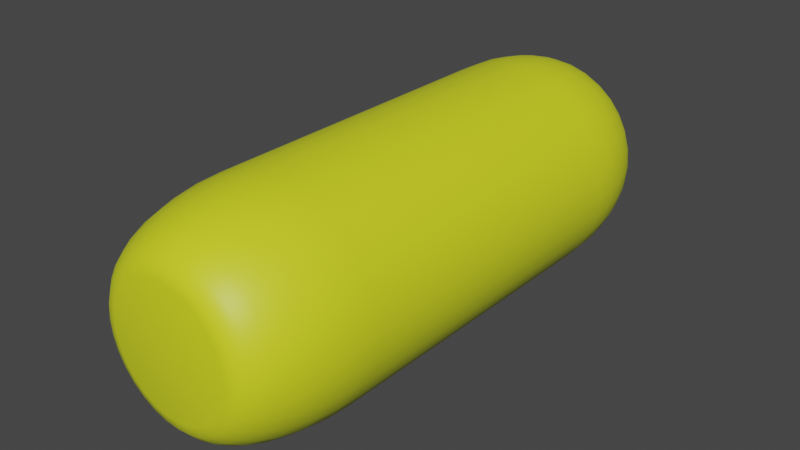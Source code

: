 # Source: Pillow_2.blend  (saved by Blender 3.5.10; exported with 4.5.12 LTS)
import bpy
from mathutils import Matrix  # noqa: F401  (used for matrix-valued properties, if any)

bpy.ops.wm.read_factory_settings(use_empty=True)
scene = bpy.context.scene
scene.name = 'Scene'

# ---- collections
col_misc = bpy.data.collections.new('misc'); scene.collection.children.link(col_misc)
col_table_set = bpy.data.collections.new('table set'); scene.collection.children.link(col_table_set)

# ---- materials (node trees are filled in below, after node groups)
mat_material = bpy.data.materials.new('Material')
mat_material.use_transparent_shadow = False

# ---- material node trees
mat_material.use_nodes = True; mat_material.node_tree.nodes.clear()
_N = mat_material.node_tree.nodes; _L = mat_material.node_tree.links
n0 = _N.new('ShaderNodeBsdfPrincipled'); n0.name = 'Principled BSDF'; n0.location = (10, 300)
n0.distribution = 'GGX'
n0.subsurface_method = 'RANDOM_WALK_SKIN'
n0.inputs[0].default_value = (0.7154, 0.8, 0.01786, 1.0)
n0.inputs[3].default_value = 1.45
n0.inputs[27].default_value = (0.0, 0.0, 0.0, 1.0)
n0.inputs[28].default_value = 1.0
n1 = _N.new('ShaderNodeOutputMaterial'); n1.name = 'Material Output'; n1.location = (300, 300)
_L.new(n0.outputs[0], n1.inputs[0])
n1.is_active_output = True

# ---- world
world_world = bpy.data.worlds.new('World'); scene.world = world_world
world_world.use_nodes = True; world_world.node_tree.nodes.clear()
_N = world_world.node_tree.nodes; _L = world_world.node_tree.links
n0 = _N.new('ShaderNodeOutputWorld'); n0.name = 'World Output'; n0.location = (300, 300)
n1 = _N.new('ShaderNodeBackground'); n1.name = 'Background'; n1.location = (10, 300)
n1.inputs[0].default_value = (0.05088, 0.05088, 0.05088, 1.0)
_L.new(n1.outputs[0], n0.inputs[0])
n0.is_active_output = True
world_world.color = (0.05088, 0.05088, 0.05088)
world_world.use_sun_shadow = False
world_world.sun_shadow_jitter_overblur = 0.0

# ---- meshes
me_cylinder_005 = bpy.data.meshes.new('Cylinder.005')
me_cylinder_005.from_pydata([(0.0, 0.6277, 1.0), (0.0, 1.0, 0.6294), (0.0, 0.7105, 0.9907), (0.0, 0.7892, 0.9633), (0.0, 0.8598, 0.9192), (0.0, 0.9188, 0.8605), (0.0, 0.9631, 0.7902), (0.0, 0.9907, 0.7119), (0.1224, 0.6156, 1.0), (0.1951, 0.9808, 0.6294), (0.1386, 0.6969, 0.9907), (0.154, 0.774, 0.9633), (0.1677, 0.8433, 0.9192), (0.1792, 0.9011, 0.8605), (0.1879, 0.9446, 0.7902), (0.1933, 0.9716, 0.7119), (0.2402, 0.5799, 1.0), (0.3827, 0.9239, 0.6294), (0.2719, 0.6564, 0.9907), (0.302, 0.7291, 0.9633), (0.329, 0.7944, 0.9192), (0.3516, 0.8488, 0.8605), (0.3686, 0.8898, 0.7902), (0.3791, 0.9153, 0.7119), (0.3487, 0.5219, 1.0), (0.5556, 0.8315, 0.6294), (0.3947, 0.5908, 0.9907), (0.4385, 0.6562, 0.9633), (0.4777, 0.7149, 0.9192), (0.5104, 0.7639, 0.8605), (0.5351, 0.8008, 0.7902), (0.5504, 0.8237, 0.7119), (0.4438, 0.4438, 1.0), (0.7071, 0.7071, 0.6294), (0.5024, 0.5024, 0.9907), (0.5581, 0.5581, 0.9633), (0.608, 0.608, 0.9192), (0.6497, 0.6497, 0.8605), (0.681, 0.681, 0.7902), (0.7005, 0.7005, 0.7119), (0.5219, 0.3487, 1.0), (0.8315, 0.5556, 0.6294), (0.5908, 0.3947, 0.9907), (0.6562, 0.4385, 0.9633), (0.7149, 0.4777, 0.9192), (0.7639, 0.5104, 0.8605), (0.8008, 0.5351, 0.7902), (0.8237, 0.5504, 0.7119), (0.5799, 0.2402, 1.0), (0.9239, 0.3827, 0.6294), (0.6564, 0.2719, 0.9907), (0.7291, 0.302, 0.9633), (0.7944, 0.329, 0.9192), (0.8488, 0.3516, 0.8605), (0.8898, 0.3686, 0.7902), (0.9153, 0.3791, 0.7119), (0.6156, 0.1224, 1.0), (0.9808, 0.1951, 0.6294), (0.6969, 0.1386, 0.9907), (0.774, 0.154, 0.9633), (0.8433, 0.1677, 0.9192), (0.9011, 0.1792, 0.8605), (0.9446, 0.1879, 0.7902), (0.9716, 0.1933, 0.7119), (0.6277, 0.0, 1.0), (1.0, 0.0, 0.6294), (0.7105, 0.0, 0.9907), (0.7892, 0.0, 0.9633), (0.8598, 0.0, 0.9192), (0.9188, 0.0, 0.8605), (0.9631, 0.0, 0.7902), (0.9907, 0.0, 0.7119), (0.6156, -0.1224, 1.0), (0.9808, -0.1951, 0.6294), (0.6969, -0.1386, 0.9907), (0.774, -0.154, 0.9633), (0.8433, -0.1677, 0.9192), (0.9011, -0.1792, 0.8605), (0.9446, -0.1879, 0.7902), (0.9716, -0.1933, 0.7119), (0.5799, -0.2402, 1.0), (0.9239, -0.3827, 0.6294), (0.6564, -0.2719, 0.9907), (0.7291, -0.302, 0.9633), (0.7944, -0.329, 0.9192), (0.8488, -0.3516, 0.8605), (0.8898, -0.3686, 0.7902), (0.9153, -0.3791, 0.7119), (0.5219, -0.3487, 1.0), (0.8315, -0.5556, 0.6294), (0.5908, -0.3947, 0.9907), (0.6562, -0.4385, 0.9633), (0.7149, -0.4777, 0.9192), (0.7639, -0.5104, 0.8605), (0.8008, -0.5351, 0.7902), (0.8237, -0.5504, 0.7119), (0.4438, -0.4438, 1.0), (0.7071, -0.7071, 0.6294), (0.5024, -0.5024, 0.9907), (0.5581, -0.5581, 0.9633), (0.608, -0.608, 0.9192), (0.6497, -0.6497, 0.8605), (0.681, -0.681, 0.7902), (0.7005, -0.7005, 0.7119), (0.3487, -0.5219, 1.0), (0.5556, -0.8315, 0.6294), (0.3947, -0.5908, 0.9907), (0.4385, -0.6562, 0.9633), (0.4777, -0.7149, 0.9192), (0.5104, -0.7639, 0.8605), (0.5351, -0.8008, 0.7902), (0.5504, -0.8237, 0.7119), (0.2402, -0.5799, 1.0), (0.3827, -0.9239, 0.6294), (0.2719, -0.6564, 0.9907), (0.302, -0.7291, 0.9633), (0.329, -0.7944, 0.9192), (0.3516, -0.8488, 0.8605), (0.3686, -0.8898, 0.7902), (0.3791, -0.9153, 0.7119), (0.1224, -0.6156, 1.0), (0.1951, -0.9808, 0.6294), (0.1386, -0.6969, 0.9907), (0.154, -0.774, 0.9633), (0.1677, -0.8433, 0.9192), (0.1792, -0.9011, 0.8605), (0.1879, -0.9446, 0.7902), (0.1933, -0.9716, 0.7119), (0.0, -0.6277, 1.0), (0.0, -1.0, 0.6294), (0.0, -0.7105, 0.9907), (0.0, -0.7892, 0.9633), (0.0, -0.8598, 0.9192), (0.0, -0.9188, 0.8605), (0.0, -0.9631, 0.7902), (0.0, -0.9907, 0.7119), (-0.1224, -0.6156, 1.0), (-0.1951, -0.9808, 0.6294), (-0.1386, -0.6969, 0.9907), (-0.154, -0.774, 0.9633), (-0.1677, -0.8433, 0.9192), (-0.1792, -0.9011, 0.8605), (-0.1879, -0.9446, 0.7902), (-0.1933, -0.9716, 0.7119), (-0.2402, -0.5799, 1.0), (-0.3827, -0.9239, 0.6294), (-0.2719, -0.6564, 0.9907), (-0.302, -0.7291, 0.9633), (-0.329, -0.7944, 0.9192), (-0.3516, -0.8488, 0.8605), (-0.3686, -0.8898, 0.7902), (-0.3791, -0.9153, 0.7119), (-0.3487, -0.5219, 1.0), (-0.5556, -0.8315, 0.6294), (-0.3947, -0.5908, 0.9907), (-0.4385, -0.6562, 0.9633), (-0.4777, -0.7149, 0.9192), (-0.5104, -0.7639, 0.8605), (-0.5351, -0.8008, 0.7902), (-0.5504, -0.8237, 0.7119), (-0.4438, -0.4438, 1.0), (-0.7071, -0.7071, 0.6294), (-0.5024, -0.5024, 0.9907), (-0.5581, -0.5581, 0.9633), (-0.608, -0.608, 0.9192), (-0.6497, -0.6497, 0.8605), (-0.681, -0.681, 0.7902), (-0.7005, -0.7005, 0.7119), (-0.5219, -0.3487, 1.0), (-0.8315, -0.5556, 0.6294), (-0.5908, -0.3947, 0.9907), (-0.6562, -0.4385, 0.9633), (-0.7149, -0.4777, 0.9192), (-0.7639, -0.5104, 0.8605), (-0.8008, -0.5351, 0.7902), (-0.8237, -0.5504, 0.7119), (-0.5799, -0.2402, 1.0), (-0.9239, -0.3827, 0.6294), (-0.6564, -0.2719, 0.9907), (-0.7291, -0.302, 0.9633), (-0.7944, -0.329, 0.9192), (-0.8488, -0.3516, 0.8605), (-0.8898, -0.3686, 0.7902), (-0.9153, -0.3791, 0.7119), (-0.6156, -0.1224, 1.0), (-0.9808, -0.1951, 0.6294), (-0.6969, -0.1386, 0.9907), (-0.774, -0.154, 0.9633), (-0.8433, -0.1677, 0.9192), (-0.9011, -0.1792, 0.8605), (-0.9446, -0.1879, 0.7902), (-0.9716, -0.1933, 0.7119), (-0.6277, 0.0, 1.0), (-1.0, 0.0, 0.6294), (-0.7105, 0.0, 0.9907), (-0.7892, 0.0, 0.9633), (-0.8598, 0.0, 0.9192), (-0.9188, 0.0, 0.8605), (-0.9631, 0.0, 0.7902), (-0.9907, 0.0, 0.7119), (-0.6156, 0.1224, 1.0), (-0.9808, 0.1951, 0.6294), (-0.6969, 0.1386, 0.9907), (-0.774, 0.154, 0.9633), (-0.8433, 0.1677, 0.9192), (-0.9011, 0.1792, 0.8605), (-0.9446, 0.1879, 0.7902), (-0.9716, 0.1933, 0.7119), (-0.5799, 0.2402, 1.0), (-0.9239, 0.3827, 0.6294), (-0.6564, 0.2719, 0.9907), (-0.7291, 0.302, 0.9633), (-0.7944, 0.329, 0.9192), (-0.8488, 0.3516, 0.8605), (-0.8898, 0.3686, 0.7902), (-0.9153, 0.3791, 0.7119), (-0.5219, 0.3487, 1.0), (-0.8315, 0.5556, 0.6294), (-0.5908, 0.3947, 0.9907), (-0.6562, 0.4385, 0.9633), (-0.7149, 0.4777, 0.9192), (-0.7639, 0.5104, 0.8605), (-0.8008, 0.5351, 0.7902), (-0.8237, 0.5504, 0.7119), (-0.4438, 0.4438, 1.0), (-0.7071, 0.7071, 0.6294), (-0.5024, 0.5024, 0.9907), (-0.5581, 0.5581, 0.9633), (-0.608, 0.608, 0.9192), (-0.6497, 0.6497, 0.8605), (-0.681, 0.681, 0.7902), (-0.7005, 0.7005, 0.7119), (-0.3487, 0.5219, 1.0), (-0.5556, 0.8315, 0.6294), (-0.3947, 0.5908, 0.9907), (-0.4385, 0.6562, 0.9633), (-0.4777, 0.7149, 0.9192), (-0.5104, 0.7639, 0.8605), (-0.5351, 0.8008, 0.7902), (-0.5504, 0.8237, 0.7119), (-0.2402, 0.5799, 1.0), (-0.3827, 0.9239, 0.6294), (-0.2719, 0.6564, 0.9907), (-0.302, 0.7291, 0.9633), (-0.329, 0.7944, 0.9192), (-0.3516, 0.8488, 0.8605), (-0.3686, 0.8898, 0.7902), (-0.3791, 0.9153, 0.7119), (-0.1224, 0.6156, 1.0), (-0.1951, 0.9808, 0.6294), (-0.1386, 0.6969, 0.9907), (-0.154, 0.774, 0.9633), (-0.1677, 0.8433, 0.9192), (-0.1792, 0.9011, 0.8605), (-0.1879, 0.9446, 0.7902), (-0.1933, 0.9716, 0.7119), (0.0, 0.5722, -1.0), (0.0, 1.0, -0.5743), (0.0, 0.6674, -0.9893), (0.0, 0.7578, -0.9578), (0.0, 0.8389, -0.9071), (0.0, 0.9067, -0.8397), (0.0, 0.9576, -0.759), (0.0, 0.9893, -0.669), (0.1951, 0.9808, -0.5743), (0.1116, 0.5612, -1.0), (0.193, 0.9703, -0.669), (0.1868, 0.9392, -0.759), (0.1769, 0.8893, -0.8397), (0.1637, 0.8228, -0.9071), (0.1478, 0.7433, -0.9578), (0.1302, 0.6546, -0.9893), (0.3827, 0.9239, -0.5743), (0.219, 0.5287, -1.0), (0.3786, 0.914, -0.669), (0.3665, 0.8847, -0.759), (0.347, 0.8377, -0.8397), (0.321, 0.7751, -0.9071), (0.29, 0.7001, -0.9578), (0.2554, 0.6166, -0.9893), (0.5556, 0.8315, -0.5743), (0.3179, 0.4758, -1.0), (0.5496, 0.8226, -0.669), (0.532, 0.7962, -0.759), (0.5037, 0.7539, -0.8397), (0.4661, 0.6976, -0.9071), (0.421, 0.6301, -0.9578), (0.3708, 0.5549, -0.9893), (0.7071, 0.7071, -0.5743), (0.4046, 0.4046, -1.0), (0.6995, 0.6995, -0.669), (0.6772, 0.6772, -0.759), (0.6411, 0.6411, -0.8397), (0.5932, 0.5932, -0.9071), (0.5359, 0.5359, -0.9578), (0.4719, 0.4719, -0.9893), (0.8315, 0.5556, -0.5743), (0.4758, 0.3179, -1.0), (0.8226, 0.5496, -0.669), (0.7962, 0.532, -0.759), (0.7539, 0.5037, -0.8397), (0.6976, 0.4661, -0.9071), (0.6301, 0.421, -0.9578), (0.5549, 0.3708, -0.9893), (0.9239, 0.3827, -0.5743), (0.5287, 0.219, -1.0), (0.914, 0.3786, -0.669), (0.8847, 0.3665, -0.759), (0.8377, 0.347, -0.8397), (0.7751, 0.321, -0.9071), (0.7001, 0.29, -0.9578), (0.6166, 0.2554, -0.9893), (0.9808, 0.1951, -0.5743), (0.5612, 0.1116, -1.0), (0.9703, 0.193, -0.669), (0.9392, 0.1868, -0.759), (0.8893, 0.1769, -0.8397), (0.8228, 0.1637, -0.9071), (0.7433, 0.1478, -0.9578), (0.6546, 0.1302, -0.9893), (1.0, 0.0, -0.5743), (0.5722, 0.0, -1.0), (0.9893, 0.0, -0.669), (0.9576, 0.0, -0.759), (0.9067, 0.0, -0.8397), (0.8389, 0.0, -0.9071), (0.7578, 0.0, -0.9578), (0.6674, 0.0, -0.9893), (0.9808, -0.1951, -0.5743), (0.5612, -0.1116, -1.0), (0.9703, -0.193, -0.669), (0.9392, -0.1868, -0.759), (0.8893, -0.1769, -0.8397), (0.8228, -0.1637, -0.9071), (0.7433, -0.1478, -0.9578), (0.6546, -0.1302, -0.9893), (0.9239, -0.3827, -0.5743), (0.5287, -0.219, -1.0), (0.914, -0.3786, -0.669), (0.8847, -0.3665, -0.759), (0.8377, -0.347, -0.8397), (0.7751, -0.321, -0.9071), (0.7001, -0.29, -0.9578), (0.6166, -0.2554, -0.9893), (0.8315, -0.5556, -0.5743), (0.4758, -0.3179, -1.0), (0.8226, -0.5496, -0.669), (0.7962, -0.532, -0.759), (0.7539, -0.5037, -0.8397), (0.6976, -0.4661, -0.9071), (0.6301, -0.421, -0.9578), (0.5549, -0.3708, -0.9893), (0.7071, -0.7071, -0.5743), (0.4046, -0.4046, -1.0), (0.6995, -0.6995, -0.669), (0.6772, -0.6772, -0.759), (0.6411, -0.6411, -0.8397), (0.5932, -0.5932, -0.9071), (0.5359, -0.5359, -0.9578), (0.4719, -0.4719, -0.9893), (0.5556, -0.8315, -0.5743), (0.3179, -0.4758, -1.0), (0.5496, -0.8226, -0.669), (0.532, -0.7962, -0.759), (0.5037, -0.7539, -0.8397), (0.4661, -0.6976, -0.9071), (0.421, -0.6301, -0.9578), (0.3708, -0.5549, -0.9893), (0.3827, -0.9239, -0.5743), (0.219, -0.5287, -1.0), (0.3786, -0.914, -0.669), (0.3665, -0.8847, -0.759), (0.347, -0.8377, -0.8397), (0.321, -0.7751, -0.9071), (0.29, -0.7001, -0.9578), (0.2554, -0.6166, -0.9893), (0.1951, -0.9808, -0.5743), (0.1116, -0.5612, -1.0), (0.193, -0.9703, -0.669), (0.1868, -0.9392, -0.759), (0.1769, -0.8893, -0.8397), (0.1637, -0.8228, -0.9071), (0.1478, -0.7433, -0.9578), (0.1302, -0.6546, -0.9893), (0.0, -1.0, -0.5743), (0.0, -0.5722, -1.0), (0.0, -0.9893, -0.669), (0.0, -0.9576, -0.759), (0.0, -0.9067, -0.8397), (0.0, -0.8389, -0.9071), (0.0, -0.7578, -0.9578), (0.0, -0.6674, -0.9893), (-0.1951, -0.9808, -0.5743), (-0.1116, -0.5612, -1.0), (-0.193, -0.9703, -0.669), (-0.1868, -0.9392, -0.759), (-0.1769, -0.8893, -0.8397), (-0.1637, -0.8228, -0.9071), (-0.1478, -0.7433, -0.9578), (-0.1302, -0.6546, -0.9893), (-0.3827, -0.9239, -0.5743), (-0.219, -0.5287, -1.0), (-0.3786, -0.914, -0.669), (-0.3665, -0.8847, -0.759), (-0.347, -0.8377, -0.8397), (-0.321, -0.7751, -0.9071), (-0.29, -0.7001, -0.9578), (-0.2554, -0.6166, -0.9893), (-0.5556, -0.8315, -0.5743), (-0.3179, -0.4758, -1.0), (-0.5496, -0.8226, -0.669), (-0.532, -0.7962, -0.759), (-0.5037, -0.7539, -0.8397), (-0.4661, -0.6976, -0.9071), (-0.421, -0.6301, -0.9578), (-0.3708, -0.5549, -0.9893), (-0.7071, -0.7071, -0.5743), (-0.4046, -0.4046, -1.0), (-0.6995, -0.6995, -0.669), (-0.6772, -0.6772, -0.759), (-0.6411, -0.6411, -0.8397), (-0.5932, -0.5932, -0.9071), (-0.5359, -0.5359, -0.9578), (-0.4719, -0.4719, -0.9893), (-0.8315, -0.5556, -0.5743), (-0.4758, -0.3179, -1.0), (-0.8226, -0.5496, -0.669), (-0.7962, -0.532, -0.759), (-0.7539, -0.5037, -0.8397), (-0.6976, -0.4661, -0.9071), (-0.6301, -0.421, -0.9578), (-0.5549, -0.3708, -0.9893), (-0.9239, -0.3827, -0.5743), (-0.5287, -0.219, -1.0), (-0.914, -0.3786, -0.669), (-0.8847, -0.3665, -0.759), (-0.8377, -0.347, -0.8397), (-0.7751, -0.321, -0.9071), (-0.7001, -0.29, -0.9578), (-0.6166, -0.2554, -0.9893), (-0.9808, -0.1951, -0.5743), (-0.5612, -0.1116, -1.0), (-0.9703, -0.193, -0.669), (-0.9392, -0.1868, -0.759), (-0.8893, -0.1769, -0.8397), (-0.8228, -0.1637, -0.9071), (-0.7433, -0.1478, -0.9578), (-0.6546, -0.1302, -0.9893), (-1.0, 0.0, -0.5743), (-0.5722, 0.0, -1.0), (-0.9893, 0.0, -0.669), (-0.9576, 0.0, -0.759), (-0.9067, 0.0, -0.8397), (-0.8389, 0.0, -0.9071), (-0.7578, 0.0, -0.9578), (-0.6674, 0.0, -0.9893), (-0.9808, 0.1951, -0.5743), (-0.5612, 0.1116, -1.0), (-0.9703, 0.193, -0.669), (-0.9392, 0.1868, -0.759), (-0.8893, 0.1769, -0.8397), (-0.8228, 0.1637, -0.9071), (-0.7433, 0.1478, -0.9578), (-0.6546, 0.1302, -0.9893), (-0.9239, 0.3827, -0.5743), (-0.5287, 0.219, -1.0), (-0.914, 0.3786, -0.669), (-0.8847, 0.3665, -0.759), (-0.8377, 0.347, -0.8397), (-0.7751, 0.321, -0.9071), (-0.7001, 0.29, -0.9578), (-0.6166, 0.2554, -0.9893), (-0.8315, 0.5556, -0.5743), (-0.4758, 0.3179, -1.0), (-0.8226, 0.5496, -0.669), (-0.7962, 0.532, -0.759), (-0.7539, 0.5037, -0.8397), (-0.6976, 0.4661, -0.9071), (-0.6301, 0.421, -0.9578), (-0.5549, 0.3708, -0.9893), (-0.7071, 0.7071, -0.5743), (-0.4046, 0.4046, -1.0), (-0.6995, 0.6995, -0.669), (-0.6772, 0.6772, -0.759), (-0.6411, 0.6411, -0.8397), (-0.5932, 0.5932, -0.9071), (-0.5359, 0.5359, -0.9578), (-0.4719, 0.4719, -0.9893), (-0.5556, 0.8315, -0.5743), (-0.3179, 0.4758, -1.0), (-0.5496, 0.8226, -0.669), (-0.532, 0.7962, -0.759), (-0.5037, 0.7539, -0.8397), (-0.4661, 0.6976, -0.9071), (-0.421, 0.6301, -0.9578), (-0.3708, 0.5549, -0.9893), (-0.3827, 0.9239, -0.5743), (-0.219, 0.5287, -1.0), (-0.3786, 0.914, -0.669), (-0.3665, 0.8847, -0.759), (-0.347, 0.8377, -0.8397), (-0.321, 0.7751, -0.9071), (-0.29, 0.7001, -0.9578), (-0.2554, 0.6166, -0.9893), (-0.1951, 0.9808, -0.5743), (-0.1116, 0.5612, -1.0), (-0.193, 0.9703, -0.669), (-0.1868, 0.9392, -0.759), (-0.1769, 0.8893, -0.8397), (-0.1637, 0.8228, -0.9071), (-0.1478, 0.7433, -0.9578), (-0.1302, 0.6546, -0.9893)], [], [(257, 1, 9, 264), (280, 25, 33, 288), (288, 33, 41, 296), (296, 41, 49, 304), (304, 49, 57, 312), (312, 57, 65, 320), (320, 65, 73, 328), (328, 73, 81, 336), (336, 81, 89, 344), (344, 89, 97, 352), (352, 97, 105, 360), (360, 105, 113, 368), (368, 113, 121, 376), (376, 121, 129, 384), (384, 129, 137, 392), (392, 137, 145, 400), (400, 145, 153, 408), (408, 153, 161, 416), (416, 161, 169, 424), (424, 169, 177, 432), (432, 177, 185, 440), (440, 185, 193, 448), (448, 193, 201, 456), (456, 201, 209, 464), (464, 209, 217, 472), (472, 217, 225, 480), (480, 225, 233, 488), (488, 233, 241, 496), (496, 241, 249, 504), (264, 9, 17, 272), (272, 17, 25, 280), (504, 249, 1, 257), (9, 1, 7, 15), (15, 7, 6, 14), (14, 6, 5, 13), (13, 5, 4, 12), (12, 4, 3, 11), (11, 3, 2, 10), (10, 2, 0, 8), (17, 9, 15, 23), (23, 15, 14, 22), (22, 14, 13, 21), (21, 13, 12, 20), (20, 12, 11, 19), (19, 11, 10, 18), (18, 10, 8, 16), (25, 17, 23, 31), (31, 23, 22, 30), (30, 22, 21, 29), (29, 21, 20, 28), (28, 20, 19, 27), (27, 19, 18, 26), (26, 18, 16, 24), (33, 25, 31, 39), (39, 31, 30, 38), (38, 30, 29, 37), (37, 29, 28, 36), (36, 28, 27, 35), (35, 27, 26, 34), (34, 26, 24, 32), (41, 33, 39, 47), (47, 39, 38, 46), (46, 38, 37, 45), (45, 37, 36, 44), (44, 36, 35, 43), (43, 35, 34, 42), (42, 34, 32, 40), (49, 41, 47, 55), (55, 47, 46, 54), (54, 46, 45, 53), (53, 45, 44, 52), (52, 44, 43, 51), (51, 43, 42, 50), (50, 42, 40, 48), (57, 49, 55, 63), (63, 55, 54, 62), (62, 54, 53, 61), (61, 53, 52, 60), (60, 52, 51, 59), (59, 51, 50, 58), (58, 50, 48, 56), (65, 57, 63, 71), (71, 63, 62, 70), (70, 62, 61, 69), (69, 61, 60, 68), (68, 60, 59, 67), (67, 59, 58, 66), (66, 58, 56, 64), (73, 65, 71, 79), (79, 71, 70, 78), (78, 70, 69, 77), (77, 69, 68, 76), (76, 68, 67, 75), (75, 67, 66, 74), (74, 66, 64, 72), (81, 73, 79, 87), (87, 79, 78, 86), (86, 78, 77, 85), (85, 77, 76, 84), (84, 76, 75, 83), (83, 75, 74, 82), (82, 74, 72, 80), (89, 81, 87, 95), (95, 87, 86, 94), (94, 86, 85, 93), (93, 85, 84, 92), (92, 84, 83, 91), (91, 83, 82, 90), (90, 82, 80, 88), (97, 89, 95, 103), (103, 95, 94, 102), (102, 94, 93, 101), (101, 93, 92, 100), (100, 92, 91, 99), (99, 91, 90, 98), (98, 90, 88, 96), (105, 97, 103, 111), (111, 103, 102, 110), (110, 102, 101, 109), (109, 101, 100, 108), (108, 100, 99, 107), (107, 99, 98, 106), (106, 98, 96, 104), (113, 105, 111, 119), (119, 111, 110, 118), (118, 110, 109, 117), (117, 109, 108, 116), (116, 108, 107, 115), (115, 107, 106, 114), (114, 106, 104, 112), (121, 113, 119, 127), (127, 119, 118, 126), (126, 118, 117, 125), (125, 117, 116, 124), (124, 116, 115, 123), (123, 115, 114, 122), (122, 114, 112, 120), (129, 121, 127, 135), (135, 127, 126, 134), (134, 126, 125, 133), (133, 125, 124, 132), (132, 124, 123, 131), (131, 123, 122, 130), (130, 122, 120, 128), (137, 129, 135, 143), (143, 135, 134, 142), (142, 134, 133, 141), (141, 133, 132, 140), (140, 132, 131, 139), (139, 131, 130, 138), (138, 130, 128, 136), (145, 137, 143, 151), (151, 143, 142, 150), (150, 142, 141, 149), (149, 141, 140, 148), (148, 140, 139, 147), (147, 139, 138, 146), (146, 138, 136, 144), (153, 145, 151, 159), (159, 151, 150, 158), (158, 150, 149, 157), (157, 149, 148, 156), (156, 148, 147, 155), (155, 147, 146, 154), (154, 146, 144, 152), (161, 153, 159, 167), (167, 159, 158, 166), (166, 158, 157, 165), (165, 157, 156, 164), (164, 156, 155, 163), (163, 155, 154, 162), (162, 154, 152, 160), (169, 161, 167, 175), (175, 167, 166, 174), (174, 166, 165, 173), (173, 165, 164, 172), (172, 164, 163, 171), (171, 163, 162, 170), (170, 162, 160, 168), (177, 169, 175, 183), (183, 175, 174, 182), (182, 174, 173, 181), (181, 173, 172, 180), (180, 172, 171, 179), (179, 171, 170, 178), (178, 170, 168, 176), (185, 177, 183, 191), (191, 183, 182, 190), (190, 182, 181, 189), (189, 181, 180, 188), (188, 180, 179, 187), (187, 179, 178, 186), (186, 178, 176, 184), (193, 185, 191, 199), (199, 191, 190, 198), (198, 190, 189, 197), (197, 189, 188, 196), (196, 188, 187, 195), (195, 187, 186, 194), (194, 186, 184, 192), (201, 193, 199, 207), (207, 199, 198, 206), (206, 198, 197, 205), (205, 197, 196, 204), (204, 196, 195, 203), (203, 195, 194, 202), (202, 194, 192, 200), (209, 201, 207, 215), (215, 207, 206, 214), (214, 206, 205, 213), (213, 205, 204, 212), (212, 204, 203, 211), (211, 203, 202, 210), (210, 202, 200, 208), (217, 209, 215, 223), (223, 215, 214, 222), (222, 214, 213, 221), (221, 213, 212, 220), (220, 212, 211, 219), (219, 211, 210, 218), (218, 210, 208, 216), (225, 217, 223, 231), (231, 223, 222, 230), (230, 222, 221, 229), (229, 221, 220, 228), (228, 220, 219, 227), (227, 219, 218, 226), (226, 218, 216, 224), (233, 225, 231, 239), (239, 231, 230, 238), (238, 230, 229, 237), (237, 229, 228, 236), (236, 228, 227, 235), (235, 227, 226, 234), (234, 226, 224, 232), (241, 233, 239, 247), (247, 239, 238, 246), (246, 238, 237, 245), (245, 237, 236, 244), (244, 236, 235, 243), (243, 235, 234, 242), (242, 234, 232, 240), (249, 241, 247, 255), (255, 247, 246, 254), (254, 246, 245, 253), (253, 245, 244, 252), (252, 244, 243, 251), (251, 243, 242, 250), (250, 242, 240, 248), (1, 249, 255, 7), (7, 255, 254, 6), (6, 254, 253, 5), (5, 253, 252, 4), (4, 252, 251, 3), (3, 251, 250, 2), (2, 250, 248, 0), (8, 0, 248, 240, 232, 224, 216, 208, 200, 192, 184, 176, 168, 160, 152, 144, 136, 128, 120, 112, 104, 96, 88, 80, 72, 64, 56, 48, 40, 32, 24, 16), (257, 264, 266, 263), (263, 266, 267, 262), (262, 267, 268, 261), (261, 268, 269, 260), (260, 269, 270, 259), (259, 270, 271, 258), (258, 271, 265, 256), (264, 272, 274, 266), (266, 274, 275, 267), (267, 275, 276, 268), (268, 276, 277, 269), (269, 277, 278, 270), (270, 278, 279, 271), (271, 279, 273, 265), (272, 280, 282, 274), (274, 282, 283, 275), (275, 283, 284, 276), (276, 284, 285, 277), (277, 285, 286, 278), (278, 286, 287, 279), (279, 287, 281, 273), (280, 288, 290, 282), (282, 290, 291, 283), (283, 291, 292, 284), (284, 292, 293, 285), (285, 293, 294, 286), (286, 294, 295, 287), (287, 295, 289, 281), (288, 296, 298, 290), (290, 298, 299, 291), (291, 299, 300, 292), (292, 300, 301, 293), (293, 301, 302, 294), (294, 302, 303, 295), (295, 303, 297, 289), (296, 304, 306, 298), (298, 306, 307, 299), (299, 307, 308, 300), (300, 308, 309, 301), (301, 309, 310, 302), (302, 310, 311, 303), (303, 311, 305, 297), (304, 312, 314, 306), (306, 314, 315, 307), (307, 315, 316, 308), (308, 316, 317, 309), (309, 317, 318, 310), (310, 318, 319, 311), (311, 319, 313, 305), (312, 320, 322, 314), (314, 322, 323, 315), (315, 323, 324, 316), (316, 324, 325, 317), (317, 325, 326, 318), (318, 326, 327, 319), (319, 327, 321, 313), (320, 328, 330, 322), (322, 330, 331, 323), (323, 331, 332, 324), (324, 332, 333, 325), (325, 333, 334, 326), (326, 334, 335, 327), (327, 335, 329, 321), (328, 336, 338, 330), (330, 338, 339, 331), (331, 339, 340, 332), (332, 340, 341, 333), (333, 341, 342, 334), (334, 342, 343, 335), (335, 343, 337, 329), (336, 344, 346, 338), (338, 346, 347, 339), (339, 347, 348, 340), (340, 348, 349, 341), (341, 349, 350, 342), (342, 350, 351, 343), (343, 351, 345, 337), (344, 352, 354, 346), (346, 354, 355, 347), (347, 355, 356, 348), (348, 356, 357, 349), (349, 357, 358, 350), (350, 358, 359, 351), (351, 359, 353, 345), (352, 360, 362, 354), (354, 362, 363, 355), (355, 363, 364, 356), (356, 364, 365, 357), (357, 365, 366, 358), (358, 366, 367, 359), (359, 367, 361, 353), (360, 368, 370, 362), (362, 370, 371, 363), (363, 371, 372, 364), (364, 372, 373, 365), (365, 373, 374, 366), (366, 374, 375, 367), (367, 375, 369, 361), (368, 376, 378, 370), (370, 378, 379, 371), (371, 379, 380, 372), (372, 380, 381, 373), (373, 381, 382, 374), (374, 382, 383, 375), (375, 383, 377, 369), (376, 384, 386, 378), (378, 386, 387, 379), (379, 387, 388, 380), (380, 388, 389, 381), (381, 389, 390, 382), (382, 390, 391, 383), (383, 391, 385, 377), (384, 392, 394, 386), (386, 394, 395, 387), (387, 395, 396, 388), (388, 396, 397, 389), (389, 397, 398, 390), (390, 398, 399, 391), (391, 399, 393, 385), (392, 400, 402, 394), (394, 402, 403, 395), (395, 403, 404, 396), (396, 404, 405, 397), (397, 405, 406, 398), (398, 406, 407, 399), (399, 407, 401, 393), (400, 408, 410, 402), (402, 410, 411, 403), (403, 411, 412, 404), (404, 412, 413, 405), (405, 413, 414, 406), (406, 414, 415, 407), (407, 415, 409, 401), (408, 416, 418, 410), (410, 418, 419, 411), (411, 419, 420, 412), (412, 420, 421, 413), (413, 421, 422, 414), (414, 422, 423, 415), (415, 423, 417, 409), (416, 424, 426, 418), (418, 426, 427, 419), (419, 427, 428, 420), (420, 428, 429, 421), (421, 429, 430, 422), (422, 430, 431, 423), (423, 431, 425, 417), (424, 432, 434, 426), (426, 434, 435, 427), (427, 435, 436, 428), (428, 436, 437, 429), (429, 437, 438, 430), (430, 438, 439, 431), (431, 439, 433, 425), (432, 440, 442, 434), (434, 442, 443, 435), (435, 443, 444, 436), (436, 444, 445, 437), (437, 445, 446, 438), (438, 446, 447, 439), (439, 447, 441, 433), (440, 448, 450, 442), (442, 450, 451, 443), (443, 451, 452, 444), (444, 452, 453, 445), (445, 453, 454, 446), (446, 454, 455, 447), (447, 455, 449, 441), (448, 456, 458, 450), (450, 458, 459, 451), (451, 459, 460, 452), (452, 460, 461, 453), (453, 461, 462, 454), (454, 462, 463, 455), (455, 463, 457, 449), (456, 464, 466, 458), (458, 466, 467, 459), (459, 467, 468, 460), (460, 468, 469, 461), (461, 469, 470, 462), (462, 470, 471, 463), (463, 471, 465, 457), (464, 472, 474, 466), (466, 474, 475, 467), (467, 475, 476, 468), (468, 476, 477, 469), (469, 477, 478, 470), (470, 478, 479, 471), (471, 479, 473, 465), (472, 480, 482, 474), (474, 482, 483, 475), (475, 483, 484, 476), (476, 484, 485, 477), (477, 485, 486, 478), (478, 486, 487, 479), (479, 487, 481, 473), (480, 488, 490, 482), (482, 490, 491, 483), (483, 491, 492, 484), (484, 492, 493, 485), (485, 493, 494, 486), (486, 494, 495, 487), (487, 495, 489, 481), (488, 496, 498, 490), (490, 498, 499, 491), (491, 499, 500, 492), (492, 500, 501, 493), (493, 501, 502, 494), (494, 502, 503, 495), (495, 503, 497, 489), (496, 504, 506, 498), (498, 506, 507, 499), (499, 507, 508, 500), (500, 508, 509, 501), (501, 509, 510, 502), (502, 510, 511, 503), (503, 511, 505, 497), (504, 257, 263, 506), (506, 263, 262, 507), (507, 262, 261, 508), (508, 261, 260, 509), (509, 260, 259, 510), (510, 259, 258, 511), (511, 258, 256, 505), (256, 265, 273, 281, 289, 297, 305, 313, 321, 329, 337, 345, 353, 361, 369, 377, 385, 393, 401, 409, 417, 425, 433, 441, 449, 457, 465, 473, 481, 489, 497, 505)])
me_cylinder_005.polygons.foreach_set('use_smooth', [True] * 482)
_uv = me_cylinder_005.uv_layers.new(name='UVMap')
_uv.uv.foreach_set('vector', [1.0, 0.6064, 1.0, 0.9074, 0.9688, 0.9074, 0.9688, 0.6064, 0.9062, 0.6064, 0.9062, 0.9074, 0.875, 0.9074, 0.875, 0.6064, 0.875, 0.6064, 0.875, 0.9074, 0.8438, 0.9074, 0.8438, 0.6064, 0.8438, 0.6064, 0.8438, 0.9074, 0.8125, 0.9074, 0.8125, 0.6064, 0.8125, 0.6064, 0.8125, 0.9074, 0.7813, 0.9074, 0.7812, 0.6064, 0.7812, 0.6064, 0.7812, 0.9074, 0.75, 0.9074, 0.75, 0.6064, 0.75, 0.6064, 0.75, 0.9074, 0.7188, 0.9074, 0.7188, 0.6064, 0.7188, 0.6064, 0.7188, 0.9074, 0.6875, 0.9074, 0.6875, 0.6064, 0.6875, 0.6064, 0.6875, 0.9074, 0.6563, 0.9074, 0.6562, 0.6064, 0.6562, 0.6064, 0.6562, 0.9074, 0.625, 0.9074, 0.625, 0.6064, 0.625, 0.6064, 0.625, 0.9074, 0.5938, 0.9074, 0.5938, 0.6064, 0.5938, 0.6064, 0.5938, 0.9074, 0.5625, 0.9074, 0.5625, 0.6064, 0.5625, 0.6064, 0.5625, 0.9074, 0.5312, 0.9074, 0.5312, 0.6064, 0.5312, 0.6064, 0.5312, 0.9074, 0.5, 0.9074, 0.5, 0.6064, 0.5, 0.6064, 0.5, 0.9074, 0.4688, 0.9074, 0.4688, 0.6064, 0.4688, 0.6064, 0.4688, 0.9074, 0.4375, 0.9074, 0.4375, 0.6064, 0.4375, 0.6064, 0.4375, 0.9074, 0.4062, 0.9074, 0.4062, 0.6064, 0.4062, 0.6064, 0.4062, 0.9074, 0.375, 0.9074, 0.375, 0.6064, 0.375, 0.6064, 0.375, 0.9074, 0.3438, 0.9074, 0.3438, 0.6064, 0.3438, 0.6064, 0.3438, 0.9074, 0.3125, 0.9074, 0.3125, 0.6064, 0.3125, 0.6064, 0.3125, 0.9074, 0.2812, 0.9074, 0.2812, 0.6064, 0.2812, 0.6064, 0.2812, 0.9074, 0.25, 0.9074, 0.25, 0.6064, 0.25, 0.6064, 0.25, 0.9074, 0.2188, 0.9074, 0.2188, 0.6064, 0.2188, 0.6064, 0.2188, 0.9074, 0.1875, 0.9074, 0.1875, 0.6064, 0.1875, 0.6064, 0.1875, 0.9074, 0.1562, 0.9074, 0.1562, 0.6064, 0.1562, 0.6064, 0.1562, 0.9074, 0.125, 0.9074, 0.125, 0.6064, 0.125, 0.6064, 0.125, 0.9074, 0.09375, 0.9074, 0.09375, 0.6064, 0.09375, 0.6064, 0.09375, 0.9074, 0.0625, 0.9074, 0.0625, 0.6064, 0.0625, 0.6064, 0.0625, 0.9074, 0.03125, 0.9074, 0.03125, 0.6064, 0.9688, 0.6064, 0.9688, 0.9074, 0.9375, 0.9074, 0.9375, 0.6064, 0.9375, 0.6064, 0.9375, 0.9074, 0.9063, 0.9074, 0.9062, 0.6064, 0.03125, 0.6064, 0.03125, 0.9074, 0.0, 0.9074, 0.0, 0.6064, 0.9688, 0.9074, 1.0, 0.9074, 0.9999, 0.928, 0.9689, 0.928, 0.9689, 0.928, 0.9999, 0.928, 0.9994, 0.9476, 0.9693, 0.9476, 0.9693, 0.9476, 0.9994, 0.9476, 0.9987, 1.0, 0.97, 1.0, 0.2949, 0.4856, 0.2519, 0.4898, 0.25, 0.4564, 0.2903, 0.4524, 0.2903, 0.4524, 0.25, 0.4564, 0.25, 0.4394, 0.287, 0.4358, 0.287, 0.4358, 0.25, 0.4394, 0.25, 0.4205, 0.2833, 0.4172, 0.2833, 0.4172, 0.25, 0.4205, 0.25, 0.4006, 0.2794, 0.3977, 0.9375, 0.9074, 0.9688, 0.9074, 0.9686, 0.928, 0.9376, 0.928, 0.9376, 0.928, 0.9686, 0.928, 0.9682, 0.9476, 0.9381, 0.9476, 0.9381, 0.9476, 0.9682, 0.9476, 0.9675, 1.0, 0.9388, 1.0, 0.34, 0.4723, 0.2987, 0.4848, 0.2903, 0.4524, 0.329, 0.4406, 0.329, 0.4406, 0.2903, 0.4524, 0.287, 0.4358, 0.3225, 0.425, 0.3225, 0.425, 0.287, 0.4358, 0.2833, 0.4172, 0.3153, 0.4075, 0.3153, 0.4075, 0.2833, 0.4172, 0.2794, 0.3977, 0.3076, 0.3892, 0.9063, 0.9074, 0.9375, 0.9074, 0.9374, 0.928, 0.9064, 0.928, 0.9064, 0.928, 0.9374, 0.928, 0.9369, 0.9476, 0.9068, 0.9476, 0.9068, 0.9476, 0.9369, 0.9476, 0.9362, 1.0, 0.9075, 1.0, 0.3817, 0.4505, 0.3435, 0.4708, 0.329, 0.4406, 0.3646, 0.4216, 0.3646, 0.4216, 0.329, 0.4406, 0.3225, 0.425, 0.3552, 0.4075, 0.3552, 0.4075, 0.3225, 0.425, 0.3153, 0.4075, 0.3447, 0.3918, 0.3447, 0.3918, 0.3153, 0.4075, 0.3076, 0.3892, 0.3337, 0.3752, 0.875, 0.9074, 0.9062, 0.9074, 0.9061, 0.928, 0.8751, 0.928, 0.8751, 0.928, 0.9061, 0.928, 0.9057, 0.9476, 0.8756, 0.9476, 0.8756, 0.9476, 0.9057, 0.9476, 0.905, 1.0, 0.8763, 1.0, 0.4182, 0.4209, 0.3848, 0.4483, 0.3646, 0.4216, 0.3959, 0.3959, 0.3959, 0.3959, 0.3646, 0.4216, 0.3552, 0.4075, 0.3839, 0.3839, 0.3839, 0.3839, 0.3552, 0.4075, 0.3447, 0.3918, 0.3706, 0.3706, 0.3706, 0.3706, 0.3447, 0.3918, 0.3337, 0.3752, 0.3565, 0.3565, 0.8438, 0.9074, 0.875, 0.9074, 0.8749, 0.928, 0.8439, 0.928, 0.8439, 0.928, 0.8749, 0.928, 0.8744, 0.9476, 0.8443, 0.9476, 0.8443, 0.9476, 0.8744, 0.9476, 0.8737, 1.0, 0.845, 1.0, 0.4483, 0.3848, 0.4209, 0.4182, 0.3959, 0.3959, 0.4216, 0.3646, 0.4216, 0.3646, 0.3959, 0.3959, 0.3839, 0.3839, 0.4075, 0.3552, 0.4075, 0.3552, 0.3839, 0.3839, 0.3706, 0.3706, 0.3918, 0.3447, 0.3918, 0.3447, 0.3706, 0.3706, 0.3565, 0.3565, 0.3752, 0.3337, 0.8125, 0.9074, 0.8438, 0.9074, 0.8436, 0.928, 0.8126, 0.928, 0.8126, 0.928, 0.8436, 0.928, 0.8432, 0.9476, 0.8131, 0.9476, 0.8131, 0.9476, 0.8432, 0.9476, 0.8425, 1.0, 0.8138, 1.0, 0.4708, 0.3435, 0.4505, 0.3817, 0.4216, 0.3646, 0.4406, 0.329, 0.4406, 0.329, 0.4216, 0.3646, 0.4075, 0.3552, 0.425, 0.3225, 0.425, 0.3225, 0.4075, 0.3552, 0.3918, 0.3447, 0.4075, 0.3153, 0.4075, 0.3153, 0.3918, 0.3447, 0.3752, 0.3337, 0.3892, 0.3076, 0.7813, 0.9074, 0.8125, 0.9074, 0.8124, 0.928, 0.7814, 0.928, 0.7814, 0.928, 0.8124, 0.928, 0.8119, 0.9476, 0.7818, 0.9476, 0.7818, 0.9476, 0.8119, 0.9476, 0.8112, 1.0, 0.7825, 1.0, 0.4848, 0.2987, 0.4723, 0.34, 0.4406, 0.329, 0.4524, 0.2903, 0.4524, 0.2903, 0.4406, 0.329, 0.425, 0.3225, 0.4358, 0.287, 0.4358, 0.287, 0.425, 0.3225, 0.4075, 0.3153, 0.4172, 0.2833, 0.4172, 0.2833, 0.4075, 0.3153, 0.3892, 0.3076, 0.3977, 0.2794, 0.75, 0.9074, 0.7812, 0.9074, 0.7811, 0.928, 0.7501, 0.928, 0.7501, 0.928, 0.7811, 0.928, 0.7807, 0.9476, 0.7506, 0.9476, 0.7506, 0.9476, 0.7807, 0.9476, 0.78, 1.0, 0.7513, 1.0, 0.4898, 0.2519, 0.4856, 0.2949, 0.4524, 0.2903, 0.4564, 0.25, 0.4564, 0.25, 0.4524, 0.2903, 0.4358, 0.287, 0.4394, 0.25, 0.4394, 0.25, 0.4358, 0.287, 0.4172, 0.2833, 0.4205, 0.25, 0.4205, 0.25, 0.4172, 0.2833, 0.3977, 0.2794, 0.4006, 0.25, 0.7188, 0.9074, 0.75, 0.9074, 0.7499, 0.928, 0.7189, 0.928, 0.7189, 0.928, 0.7499, 0.928, 0.7494, 0.9476, 0.7193, 0.9476, 0.7193, 0.9476, 0.7494, 0.9476, 0.7487, 1.0, 0.72, 1.0, 0.4856, 0.2051, 0.4898, 0.2481, 0.4564, 0.25, 0.4524, 0.2097, 0.4524, 0.2097, 0.4564, 0.25, 0.4394, 0.25, 0.4358, 0.213, 0.4358, 0.213, 0.4394, 0.25, 0.4205, 0.25, 0.4172, 0.2167, 0.4172, 0.2167, 0.4205, 0.25, 0.4006, 0.25, 0.3977, 0.2206, 0.6875, 0.9074, 0.7188, 0.9074, 0.7186, 0.928, 0.6876, 0.928, 0.6876, 0.928, 0.7186, 0.928, 0.7182, 0.9476, 0.6881, 0.9476, 0.6881, 0.9476, 0.7182, 0.9476, 0.7175, 1.0, 0.6888, 1.0, 0.4723, 0.16, 0.4848, 0.2013, 0.4524, 0.2097, 0.4406, 0.171, 0.4406, 0.171, 0.4524, 0.2097, 0.4358, 0.213, 0.425, 0.1775, 0.425, 0.1775, 0.4358, 0.213, 0.4172, 0.2167, 0.4075, 0.1847, 0.4075, 0.1847, 0.4172, 0.2167, 0.3977, 0.2206, 0.3892, 0.1924, 0.6563, 0.9074, 0.6875, 0.9074, 0.6874, 0.928, 0.6564, 0.928, 0.6564, 0.928, 0.6874, 0.928, 0.6869, 0.9476, 0.6568, 0.9476, 0.6568, 0.9476, 0.6869, 0.9476, 0.6862, 1.0, 0.6575, 1.0, 0.4505, 0.1183, 0.4708, 0.1565, 0.4406, 0.171, 0.4216, 0.1354, 0.4216, 0.1354, 0.4406, 0.171, 0.425, 0.1775, 0.4075, 0.1448, 0.4075, 0.1448, 0.425, 0.1775, 0.4075, 0.1847, 0.3918, 0.1553, 0.3918, 0.1553, 0.4075, 0.1847, 0.3892, 0.1924, 0.3752, 0.1663, 0.625, 0.9074, 0.6562, 0.9074, 0.6561, 0.928, 0.6251, 0.928, 0.6251, 0.928, 0.6561, 0.928, 0.6557, 0.9476, 0.6256, 0.9476, 0.6256, 0.9476, 0.6557, 0.9476, 0.655, 1.0, 0.6263, 1.0, 0.4209, 0.08177, 0.4483, 0.1152, 0.4216, 0.1354, 0.3959, 0.1041, 0.3959, 0.1041, 0.4216, 0.1354, 0.4075, 0.1448, 0.3839, 0.1161, 0.3839, 0.1161, 0.4075, 0.1448, 0.3918, 0.1553, 0.3706, 0.1294, 0.3706, 0.1294, 0.3918, 0.1553, 0.3752, 0.1663, 0.3565, 0.1435, 0.5938, 0.9074, 0.625, 0.9074, 0.6249, 0.928, 0.5939, 0.928, 0.5939, 0.928, 0.6249, 0.928, 0.6244, 0.9476, 0.5943, 0.9476, 0.5943, 0.9476, 0.6244, 0.9476, 0.6237, 1.0, 0.595, 1.0, 0.3848, 0.05166, 0.4182, 0.07908, 0.3959, 0.1041, 0.3646, 0.07842, 0.3646, 0.07842, 0.3959, 0.1041, 0.3839, 0.1161, 0.3552, 0.09251, 0.3552, 0.09251, 0.3839, 0.1161, 0.3706, 0.1294, 0.3447, 0.1082, 0.3447, 0.1082, 0.3706, 0.1294, 0.3565, 0.1435, 0.3337, 0.1248, 0.5625, 0.9074, 0.5938, 0.9074, 0.5936, 0.928, 0.5626, 0.928, 0.5626, 0.928, 0.5936, 0.928, 0.5932, 0.9476, 0.5631, 0.9476, 0.5631, 0.9476, 0.5932, 0.9476, 0.5925, 1.0, 0.5638, 1.0, 0.3435, 0.02917, 0.3817, 0.04955, 0.3646, 0.07842, 0.329, 0.05935, 0.329, 0.05935, 0.3646, 0.07842, 0.3552, 0.09251, 0.3225, 0.07501, 0.3225, 0.07501, 0.3552, 0.09251, 0.3447, 0.1082, 0.3153, 0.09246, 0.3153, 0.09246, 0.3447, 0.1082, 0.3337, 0.1248, 0.3076, 0.1108, 0.5312, 0.9074, 0.5625, 0.9074, 0.5624, 0.928, 0.5314, 0.928, 0.5314, 0.928, 0.5624, 0.928, 0.5619, 0.9476, 0.5318, 0.9476, 0.5318, 0.9476, 0.5619, 0.9476, 0.5612, 1.0, 0.5325, 1.0, 0.2987, 0.01517, 0.34, 0.02771, 0.329, 0.05935, 0.2903, 0.04761, 0.2903, 0.04761, 0.329, 0.05935, 0.3225, 0.07501, 0.287, 0.06423, 0.287, 0.06423, 0.3225, 0.07501, 0.3153, 0.09246, 0.2833, 0.08275, 0.2833, 0.08275, 0.3153, 0.09246, 0.3076, 0.1108, 0.2794, 0.1023, 0.5, 0.9074, 0.5312, 0.9074, 0.5311, 0.928, 0.5001, 0.928, 0.5001, 0.928, 0.5311, 0.928, 0.5307, 0.9476, 0.5006, 0.9476, 0.5006, 0.9476, 0.5307, 0.9476, 0.53, 1.0, 0.5013, 1.0, 0.2519, 0.01019, 0.2949, 0.01442, 0.2903, 0.04761, 0.25, 0.04365, 0.25, 0.04365, 0.2903, 0.04761, 0.287, 0.06423, 0.25, 0.06059, 0.25, 0.06059, 0.287, 0.06423, 0.2833, 0.08275, 0.25, 0.07948, 0.25, 0.07948, 0.2833, 0.08275, 0.2794, 0.1023, 0.25, 0.09936, 0.4688, 0.9074, 0.5, 0.9074, 0.4999, 0.928, 0.4689, 0.928, 0.4689, 0.928, 0.4999, 0.928, 0.4994, 0.9476, 0.4693, 0.9476, 0.4693, 0.9476, 0.4994, 0.9476, 0.4987, 1.0, 0.47, 1.0, 0.2051, 0.01442, 0.2481, 0.01019, 0.25, 0.04365, 0.2097, 0.04761, 0.2097, 0.04761, 0.25, 0.04365, 0.25, 0.06059, 0.213, 0.06423, 0.213, 0.06423, 0.25, 0.06059, 0.25, 0.07948, 0.2167, 0.08275, 0.2167, 0.08275, 0.25, 0.07948, 0.25, 0.09936, 0.2206, 0.1023, 0.4375, 0.9074, 0.4688, 0.9074, 0.4686, 0.928, 0.4376, 0.928, 0.4376, 0.928, 0.4686, 0.928, 0.4682, 0.9476, 0.4381, 0.9476, 0.4381, 0.9476, 0.4682, 0.9476, 0.4675, 1.0, 0.4388, 1.0, 0.16, 0.02771, 0.2013, 0.01517, 0.2097, 0.04761, 0.171, 0.05935, 0.171, 0.05935, 0.2097, 0.04761, 0.213, 0.06423, 0.1775, 0.07501, 0.1775, 0.07501, 0.213, 0.06423, 0.2167, 0.08275, 0.1847, 0.09246, 0.1847, 0.09246, 0.2167, 0.08275, 0.2206, 0.1023, 0.1924, 0.1108, 0.4062, 0.9074, 0.4375, 0.9074, 0.4374, 0.928, 0.4064, 0.928, 0.4064, 0.928, 0.4374, 0.928, 0.4369, 0.9476, 0.4068, 0.9476, 0.4068, 0.9476, 0.4369, 0.9476, 0.4362, 1.0, 0.4075, 1.0, 0.1183, 0.04955, 0.1565, 0.02917, 0.171, 0.05935, 0.1354, 0.07842, 0.1354, 0.07842, 0.171, 0.05935, 0.1775, 0.07501, 0.1448, 0.09251, 0.1448, 0.09251, 0.1775, 0.07501, 0.1847, 0.09246, 0.1553, 0.1082, 0.1553, 0.1082, 0.1847, 0.09246, 0.1924, 0.1108, 0.1663, 0.1248, 0.375, 0.9074, 0.4062, 0.9074, 0.4061, 0.928, 0.3751, 0.928, 0.3751, 0.928, 0.4061, 0.928, 0.4057, 0.9476, 0.3756, 0.9476, 0.3756, 0.9476, 0.4057, 0.9476, 0.405, 1.0, 0.3763, 1.0, 0.08177, 0.07908, 0.1152, 0.05166, 0.1354, 0.07842, 0.1041, 0.1041, 0.1041, 0.1041, 0.1354, 0.07842, 0.1448, 0.09251, 0.1161, 0.1161, 0.1161, 0.1161, 0.1448, 0.09251, 0.1553, 0.1082, 0.1294, 0.1294, 0.1294, 0.1294, 0.1553, 0.1082, 0.1663, 0.1248, 0.1435, 0.1435, 0.3438, 0.9074, 0.375, 0.9074, 0.3749, 0.928, 0.3439, 0.928, 0.3439, 0.928, 0.3749, 0.928, 0.3744, 0.9476, 0.3443, 0.9476, 0.3443, 0.9476, 0.3744, 0.9476, 0.3737, 1.0, 0.345, 1.0, 0.05166, 0.1152, 0.07908, 0.08177, 0.1041, 0.1041, 0.07842, 0.1354, 0.07842, 0.1354, 0.1041, 0.1041, 0.1161, 0.1161, 0.09251, 0.1448, 0.09251, 0.1448, 0.1161, 0.1161, 0.1294, 0.1294, 0.1082, 0.1553, 0.1082, 0.1553, 0.1294, 0.1294, 0.1435, 0.1435, 0.1248, 0.1663, 0.3125, 0.9074, 0.3438, 0.9074, 0.3436, 0.928, 0.3126, 0.928, 0.3126, 0.928, 0.3436, 0.928, 0.3432, 0.9476, 0.3131, 0.9476, 0.3131, 0.9476, 0.3432, 0.9476, 0.3425, 1.0, 0.3138, 1.0, 0.02917, 0.1565, 0.04955, 0.1183, 0.07842, 0.1354, 0.05935, 0.171, 0.05935, 0.171, 0.07842, 0.1354, 0.09251, 0.1448, 0.07501, 0.1775, 0.07501, 0.1775, 0.09251, 0.1448, 0.1082, 0.1553, 0.09246, 0.1847, 0.09246, 0.1847, 0.1082, 0.1553, 0.1248, 0.1663, 0.1108, 0.1924, 0.2812, 0.9074, 0.3125, 0.9074, 0.3124, 0.928, 0.2814, 0.928, 0.2814, 0.928, 0.3124, 0.928, 0.3119, 0.9476, 0.2818, 0.9476, 0.2818, 0.9476, 0.3119, 0.9476, 0.3112, 1.0, 0.2825, 1.0, 0.01517, 0.2013, 0.02771, 0.16, 0.05935, 0.171, 0.04761, 0.2097, 0.04761, 0.2097, 0.05935, 0.171, 0.07501, 0.1775, 0.06423, 0.213, 0.06423, 0.213, 0.07501, 0.1775, 0.09246, 0.1847, 0.08275, 0.2167, 0.08275, 0.2167, 0.09246, 0.1847, 0.1108, 0.1924, 0.1023, 0.2206, 0.25, 0.9074, 0.2812, 0.9074, 0.2811, 0.928, 0.2501, 0.928, 0.2501, 0.928, 0.2811, 0.928, 0.2807, 0.9476, 0.2506, 0.9476, 0.2506, 0.9476, 0.2807, 0.9476, 0.28, 1.0, 0.2513, 1.0, 0.01019, 0.2481, 0.01442, 0.2051, 0.04761, 0.2097, 0.04365, 0.25, 0.04365, 0.25, 0.04761, 0.2097, 0.06423, 0.213, 0.06059, 0.25, 0.06059, 0.25, 0.06423, 0.213, 0.08275, 0.2167, 0.07948, 0.25, 0.07948, 0.25, 0.08275, 0.2167, 0.1023, 0.2206, 0.09936, 0.25, 0.2188, 0.9074, 0.25, 0.9074, 0.2499, 0.928, 0.2189, 0.928, 0.2189, 0.928, 0.2499, 0.928, 0.2494, 0.9476, 0.2193, 0.9476, 0.2193, 0.9476, 0.2494, 0.9476, 0.2487, 1.0, 0.22, 1.0, 0.01442, 0.2949, 0.01019, 0.2519, 0.04365, 0.25, 0.04761, 0.2903, 0.04761, 0.2903, 0.04365, 0.25, 0.06059, 0.25, 0.06423, 0.287, 0.06423, 0.287, 0.06059, 0.25, 0.07948, 0.25, 0.08275, 0.2833, 0.08275, 0.2833, 0.07948, 0.25, 0.09936, 0.25, 0.1023, 0.2794, 0.1875, 0.9074, 0.2188, 0.9074, 0.2186, 0.928, 0.1876, 0.928, 0.1876, 0.928, 0.2186, 0.928, 0.2182, 0.9476, 0.1881, 0.9476, 0.1881, 0.9476, 0.2182, 0.9476, 0.2175, 1.0, 0.1888, 1.0, 0.02771, 0.34, 0.01517, 0.2987, 0.04761, 0.2903, 0.05935, 0.329, 0.05935, 0.329, 0.04761, 0.2903, 0.06423, 0.287, 0.07501, 0.3225, 0.07501, 0.3225, 0.06423, 0.287, 0.08275, 0.2833, 0.09246, 0.3153, 0.09246, 0.3153, 0.08275, 0.2833, 0.1023, 0.2794, 0.1108, 0.3076, 0.1562, 0.9074, 0.1875, 0.9074, 0.1874, 0.928, 0.1564, 0.928, 0.1564, 0.928, 0.1874, 0.928, 0.1869, 0.9476, 0.1568, 0.9476, 0.1568, 0.9476, 0.1869, 0.9476, 0.1862, 1.0, 0.1575, 1.0, 0.04955, 0.3817, 0.02917, 0.3435, 0.05935, 0.329, 0.07842, 0.3646, 0.07842, 0.3646, 0.05935, 0.329, 0.07501, 0.3225, 0.09251, 0.3552, 0.09251, 0.3552, 0.07501, 0.3225, 0.09246, 0.3153, 0.1082, 0.3447, 0.1082, 0.3447, 0.09246, 0.3153, 0.1108, 0.3076, 0.1248, 0.3337, 0.125, 0.9074, 0.1562, 0.9074, 0.1561, 0.928, 0.1251, 0.928, 0.1251, 0.928, 0.1561, 0.928, 0.1557, 0.9476, 0.1256, 0.9476, 0.1256, 0.9476, 0.1557, 0.9476, 0.155, 1.0, 0.1263, 1.0, 0.07908, 0.4182, 0.05166, 0.3848, 0.07842, 0.3646, 0.1041, 0.3959, 0.1041, 0.3959, 0.07842, 0.3646, 0.09251, 0.3552, 0.1161, 0.3839, 0.1161, 0.3839, 0.09251, 0.3552, 0.1082, 0.3447, 0.1294, 0.3706, 0.1294, 0.3706, 0.1082, 0.3447, 0.1248, 0.3337, 0.1435, 0.3565, 0.09375, 0.9074, 0.125, 0.9074, 0.1249, 0.928, 0.0939, 0.928, 0.0939, 0.928, 0.1249, 0.928, 0.1244, 0.9476, 0.09433, 0.9476, 0.09433, 0.9476, 0.1244, 0.9476, 0.1237, 1.0, 0.09502, 1.0, 0.1152, 0.4483, 0.08177, 0.4209, 0.1041, 0.3959, 0.1354, 0.4216, 0.1354, 0.4216, 0.1041, 0.3959, 0.1161, 0.3839, 0.1448, 0.4075, 0.1448, 0.4075, 0.1161, 0.3839, 0.1294, 0.3706, 0.1553, 0.3918, 0.1553, 0.3918, 0.1294, 0.3706, 0.1435, 0.3565, 0.1663, 0.3752, 0.0625, 0.9074, 0.09375, 0.9074, 0.0936, 0.928, 0.06265, 0.928, 0.06265, 0.928, 0.0936, 0.928, 0.09317, 0.9476, 0.06308, 0.9476, 0.06308, 0.9476, 0.09317, 0.9476, 0.09248, 1.0, 0.06377, 1.0, 0.1565, 0.4708, 0.1183, 0.4505, 0.1354, 0.4216, 0.171, 0.4406, 0.171, 0.4406, 0.1354, 0.4216, 0.1448, 0.4075, 0.1775, 0.425, 0.1775, 0.425, 0.1448, 0.4075, 0.1553, 0.3918, 0.1847, 0.4075, 0.1847, 0.4075, 0.1553, 0.3918, 0.1663, 0.3752, 0.1924, 0.3892, 0.03125, 0.9074, 0.0625, 0.9074, 0.06235, 0.928, 0.0314, 0.928, 0.0314, 0.928, 0.06235, 0.928, 0.06192, 0.9476, 0.03183, 0.9476, 0.03183, 0.9476, 0.06192, 0.9476, 0.06123, 1.0, 0.03252, 1.0, 0.2013, 0.4848, 0.16, 0.4723, 0.171, 0.4406, 0.2097, 0.4524, 0.2097, 0.4524, 0.171, 0.4406, 0.1775, 0.425, 0.213, 0.4358, 0.213, 0.4358, 0.1775, 0.425, 0.1847, 0.4075, 0.2167, 0.4172, 0.2167, 0.4172, 0.1847, 0.4075, 0.1924, 0.3892, 0.2206, 0.3977, 0.0, 0.9074, 0.03125, 0.9074, 0.0311, 0.928, 0.0001459, 0.928, 0.0001459, 0.928, 0.0311, 0.928, 0.03067, 0.9476, 0.0005762, 0.9476, 0.0005762, 0.9476, 0.03067, 0.9476, 0.02998, 1.0, 0.001269, 1.0, 0.2481, 0.4898, 0.2051, 0.4856, 0.2097, 0.4524, 0.25, 0.4564, 0.25, 0.4564, 0.2097, 0.4524, 0.213, 0.4358, 0.25, 0.4394, 0.25, 0.4394, 0.213, 0.4358, 0.2167, 0.4172, 0.25, 0.4205, 0.25, 0.4205, 0.2167, 0.4172, 0.2206, 0.3977, 0.25, 0.4006, 0.2794, 0.3977, 0.25, 0.4006, 0.2206, 0.3977, 0.1924, 0.3892, 0.1663, 0.3752, 0.1435, 0.3565, 0.1248, 0.3337, 0.1108, 0.3076, 0.1023, 0.2794, 0.09936, 0.25, 0.1023, 0.2206, 0.1108, 0.1924, 0.1248, 0.1663, 0.1435, 0.1435, 0.1663, 0.1248, 0.1924, 0.1108, 0.2206, 0.1023, 0.25, 0.09936, 0.2794, 0.1023, 0.3076, 0.1108, 0.3337, 0.1248, 0.3565, 0.1435, 0.3752, 0.1663, 0.3892, 0.1924, 0.3977, 0.2206, 0.4006, 0.25, 0.3977, 0.2794, 0.3892, 0.3076, 0.3752, 0.3337, 0.3565, 0.3565, 0.3337, 0.3752, 0.3076, 0.3892, 1.0, 0.6064, 0.9688, 0.6064, 0.9689, 0.5827, 0.9998, 0.5827, 0.9998, 0.5827, 0.9689, 0.5827, 0.9694, 0.5603, 0.9993, 0.5603, 0.9993, 0.5603, 0.9694, 0.5603, 0.9702, 0.5401, 0.9985, 0.5401, 0.9985, 0.5401, 0.9702, 0.5401, 0.9713, 0.5, 0.9975, 0.5, 0.7538, 0.4896, 0.7931, 0.4858, 0.7855, 0.4284, 0.75, 0.4319, 0.75, 0.4319, 0.7855, 0.4284, 0.7812, 0.4071, 0.75, 0.4102, 0.75, 0.4102, 0.7812, 0.4071, 0.7768, 0.3847, 0.75, 0.3873, 0.9688, 0.6064, 0.9375, 0.6064, 0.9377, 0.5827, 0.9686, 0.5827, 0.9686, 0.5827, 0.9377, 0.5827, 0.9382, 0.5603, 0.9681, 0.5603, 0.9681, 0.5603, 0.9382, 0.5603, 0.939, 0.5401, 0.9673, 0.5401, 0.9673, 0.5401, 0.939, 0.5401, 0.94, 0.5, 0.9662, 0.5, 0.8004, 0.4843, 0.8382, 0.4728, 0.8196, 0.418, 0.7855, 0.4284, 0.7855, 0.4284, 0.8196, 0.418, 0.8113, 0.398, 0.7812, 0.4071, 0.7812, 0.4071, 0.8113, 0.398, 0.8026, 0.3769, 0.7768, 0.3847, 0.9375, 0.6064, 0.9062, 0.6064, 0.9064, 0.5827, 0.9373, 0.5827, 0.9373, 0.5827, 0.9064, 0.5827, 0.9069, 0.5603, 0.9368, 0.5603, 0.9368, 0.5603, 0.9069, 0.5603, 0.9077, 0.5401, 0.936, 0.5401, 0.936, 0.5401, 0.9077, 0.5401, 0.9088, 0.5, 0.935, 0.5, 0.8452, 0.4699, 0.88, 0.4513, 0.851, 0.4012, 0.8196, 0.418, 0.8196, 0.418, 0.851, 0.4012, 0.839, 0.3832, 0.8113, 0.398, 0.8113, 0.398, 0.839, 0.3832, 0.8263, 0.3642, 0.8026, 0.3769, 0.9062, 0.6064, 0.875, 0.6064, 0.8752, 0.5827, 0.9061, 0.5827, 0.9061, 0.5827, 0.8752, 0.5827, 0.8757, 0.5603, 0.9056, 0.5603, 0.9056, 0.5603, 0.8757, 0.5603, 0.8765, 0.5401, 0.9048, 0.5401, 0.9048, 0.5401, 0.8765, 0.5401, 0.8775, 0.5, 0.9037, 0.5, 0.8863, 0.4471, 0.9168, 0.4221, 0.8786, 0.3786, 0.851, 0.4012, 0.851, 0.4012, 0.8786, 0.3786, 0.8633, 0.3633, 0.839, 0.3832, 0.839, 0.3832, 0.8633, 0.3633, 0.8471, 0.3471, 0.8263, 0.3642, 0.875, 0.6064, 0.8438, 0.6064, 0.8439, 0.5827, 0.8748, 0.5827, 0.8748, 0.5827, 0.8439, 0.5827, 0.8444, 0.5603, 0.8743, 0.5603, 0.8743, 0.5603, 0.8444, 0.5603, 0.8452, 0.5401, 0.8735, 0.5401, 0.8735, 0.5401, 0.8452, 0.5401, 0.8463, 0.5, 0.8725, 0.5, 0.9221, 0.4168, 0.9471, 0.3863, 0.9012, 0.351, 0.8786, 0.3786, 0.8786, 0.3786, 0.9012, 0.351, 0.8832, 0.339, 0.8633, 0.3633, 0.8633, 0.3633, 0.8832, 0.339, 0.8642, 0.3263, 0.8471, 0.3471, 0.8438, 0.6064, 0.8125, 0.6064, 0.8127, 0.5827, 0.8436, 0.5827, 0.8436, 0.5827, 0.8127, 0.5827, 0.8132, 0.5603, 0.8431, 0.5603, 0.8431, 0.5603, 0.8132, 0.5603, 0.814, 0.5401, 0.8423, 0.5401, 0.8423, 0.5401, 0.814, 0.5401, 0.815, 0.5, 0.8412, 0.5, 0.9513, 0.38, 0.9699, 0.3452, 0.918, 0.3196, 0.9012, 0.351, 0.9012, 0.351, 0.918, 0.3196, 0.898, 0.3113, 0.8832, 0.339, 0.8832, 0.339, 0.898, 0.3113, 0.8769, 0.3026, 0.8642, 0.3263, 0.8125, 0.6064, 0.7812, 0.6064, 0.7814, 0.5827, 0.8123, 0.5827, 0.8123, 0.5827, 0.7814, 0.5827, 0.7819, 0.5603, 0.8118, 0.5603, 0.8118, 0.5603, 0.7819, 0.5603, 0.7827, 0.5401, 0.811, 0.5401, 0.811, 0.5401, 0.7827, 0.5401, 0.7838, 0.5, 0.81, 0.5, 0.9728, 0.3382, 0.9843, 0.3004, 0.9284, 0.2855, 0.918, 0.3196, 0.918, 0.3196, 0.9284, 0.2855, 0.9071, 0.2812, 0.898, 0.3113, 0.898, 0.3113, 0.9071, 0.2812, 0.8847, 0.2768, 0.8769, 0.3026, 0.7812, 0.6064, 0.75, 0.6064, 0.7502, 0.5827, 0.7811, 0.5827, 0.7811, 0.5827, 0.7502, 0.5827, 0.7507, 0.5603, 0.7806, 0.5603, 0.7806, 0.5603, 0.7507, 0.5603, 0.7515, 0.5401, 0.7798, 0.5401, 0.7798, 0.5401, 0.7515, 0.5401, 0.7525, 0.5, 0.7787, 0.5, 0.9858, 0.2931, 0.9896, 0.2538, 0.9319, 0.25, 0.9284, 0.2855, 0.9284, 0.2855, 0.9319, 0.25, 0.9102, 0.25, 0.9071, 0.2812, 0.9071, 0.2812, 0.9102, 0.25, 0.8873, 0.25, 0.8847, 0.2768, 0.75, 0.6064, 0.7188, 0.6064, 0.7189, 0.5827, 0.7498, 0.5827, 0.7498, 0.5827, 0.7189, 0.5827, 0.7194, 0.5603, 0.7493, 0.5603, 0.7493, 0.5603, 0.7194, 0.5603, 0.7202, 0.5401, 0.7485, 0.5401, 0.7485, 0.5401, 0.7202, 0.5401, 0.7213, 0.5, 0.7475, 0.5, 0.9896, 0.2462, 0.9858, 0.2069, 0.9284, 0.2145, 0.9319, 0.25, 0.9319, 0.25, 0.9284, 0.2145, 0.9071, 0.2188, 0.9102, 0.25, 0.9102, 0.25, 0.9071, 0.2188, 0.8847, 0.2232, 0.8873, 0.25, 0.7188, 0.6064, 0.6875, 0.6064, 0.6877, 0.5827, 0.7186, 0.5827, 0.7186, 0.5827, 0.6877, 0.5827, 0.6882, 0.5603, 0.7181, 0.5603, 0.7181, 0.5603, 0.6882, 0.5603, 0.689, 0.5401, 0.7173, 0.5401, 0.7173, 0.5401, 0.689, 0.5401, 0.69, 0.5, 0.7162, 0.5, 0.9843, 0.1996, 0.9728, 0.1618, 0.918, 0.1804, 0.9284, 0.2145, 0.9284, 0.2145, 0.918, 0.1804, 0.898, 0.1887, 0.9071, 0.2188, 0.9071, 0.2188, 0.898, 0.1887, 0.8769, 0.1974, 0.8847, 0.2232, 0.6875, 0.6064, 0.6562, 0.6064, 0.6564, 0.5827, 0.6873, 0.5827, 0.6873, 0.5827, 0.6564, 0.5827, 0.6569, 0.5603, 0.6868, 0.5603, 0.6868, 0.5603, 0.6569, 0.5603, 0.6577, 0.5401, 0.686, 0.5401, 0.686, 0.5401, 0.6577, 0.5401, 0.6588, 0.5, 0.685, 0.5, 0.9699, 0.1548, 0.9513, 0.12, 0.9012, 0.149, 0.918, 0.1804, 0.918, 0.1804, 0.9012, 0.149, 0.8832, 0.161, 0.898, 0.1887, 0.898, 0.1887, 0.8832, 0.161, 0.8642, 0.1737, 0.8769, 0.1974, 0.6562, 0.6064, 0.625, 0.6064, 0.6252, 0.5827, 0.6561, 0.5827, 0.6561, 0.5827, 0.6252, 0.5827, 0.6257, 0.5603, 0.6556, 0.5603, 0.6556, 0.5603, 0.6257, 0.5603, 0.6265, 0.5401, 0.6548, 0.5401, 0.6548, 0.5401, 0.6265, 0.5401, 0.6275, 0.5, 0.6537, 0.5, 0.9471, 0.1137, 0.9221, 0.08322, 0.8786, 0.1214, 0.9012, 0.149, 0.9012, 0.149, 0.8786, 0.1214, 0.8633, 0.1367, 0.8832, 0.161, 0.8832, 0.161, 0.8633, 0.1367, 0.8471, 0.1529, 0.8642, 0.1737, 0.625, 0.6064, 0.5938, 0.6064, 0.5939, 0.5827, 0.6248, 0.5827, 0.6248, 0.5827, 0.5939, 0.5827, 0.5944, 0.5603, 0.6243, 0.5603, 0.6243, 0.5603, 0.5944, 0.5603, 0.5952, 0.5401, 0.6235, 0.5401, 0.6235, 0.5401, 0.5952, 0.5401, 0.5963, 0.5, 0.6225, 0.5, 0.9168, 0.07789, 0.8863, 0.05285, 0.851, 0.09877, 0.8786, 0.1214, 0.8786, 0.1214, 0.851, 0.09877, 0.839, 0.1168, 0.8633, 0.1367, 0.8633, 0.1367, 0.839, 0.1168, 0.8263, 0.1358, 0.8471, 0.1529, 0.5938, 0.6064, 0.5625, 0.6064, 0.5627, 0.5827, 0.5936, 0.5827, 0.5936, 0.5827, 0.5627, 0.5827, 0.5632, 0.5603, 0.5931, 0.5603, 0.5931, 0.5603, 0.5632, 0.5603, 0.564, 0.5401, 0.5923, 0.5401, 0.5923, 0.5401, 0.564, 0.5401, 0.565, 0.5, 0.5912, 0.5, 0.88, 0.04866, 0.8452, 0.03005, 0.8196, 0.08197, 0.851, 0.09877, 0.851, 0.09877, 0.8196, 0.08197, 0.8113, 0.102, 0.839, 0.1168, 0.839, 0.1168, 0.8113, 0.102, 0.8026, 0.1231, 0.8263, 0.1358, 0.5625, 0.6064, 0.5312, 0.6064, 0.5314, 0.5827, 0.5623, 0.5827, 0.5623, 0.5827, 0.5314, 0.5827, 0.5319, 0.5603, 0.5618, 0.5603, 0.5618, 0.5603, 0.5319, 0.5603, 0.5327, 0.5401, 0.561, 0.5401, 0.561, 0.5401, 0.5327, 0.5401, 0.5338, 0.5, 0.56, 0.5, 0.8382, 0.02717, 0.8004, 0.01571, 0.7855, 0.07162, 0.8196, 0.08197, 0.8196, 0.08197, 0.7855, 0.07162, 0.7812, 0.0929, 0.8113, 0.102, 0.8113, 0.102, 0.7812, 0.0929, 0.7768, 0.1153, 0.8026, 0.1231, 0.5312, 0.6064, 0.5, 0.6064, 0.5002, 0.5827, 0.5311, 0.5827, 0.5311, 0.5827, 0.5002, 0.5827, 0.5007, 0.5603, 0.5306, 0.5603, 0.5306, 0.5603, 0.5007, 0.5603, 0.5015, 0.5401, 0.5298, 0.5401, 0.5298, 0.5401, 0.5015, 0.5401, 0.5025, 0.5, 0.5287, 0.5, 0.7931, 0.01424, 0.7538, 0.01037, 0.75, 0.06812, 0.7855, 0.07162, 0.7855, 0.07162, 0.75, 0.06812, 0.75, 0.08982, 0.7812, 0.0929, 0.7812, 0.0929, 0.75, 0.08982, 0.75, 0.1127, 0.7768, 0.1153, 0.5, 0.6064, 0.4688, 0.6064, 0.4689, 0.5827, 0.4998, 0.5827, 0.4998, 0.5827, 0.4689, 0.5827, 0.4694, 0.5603, 0.4993, 0.5603, 0.4993, 0.5603, 0.4694, 0.5603, 0.4702, 0.5401, 0.4985, 0.5401, 0.4985, 0.5401, 0.4702, 0.5401, 0.4713, 0.5, 0.4975, 0.5, 0.7462, 0.01037, 0.7069, 0.01424, 0.7145, 0.07162, 0.75, 0.06812, 0.75, 0.06812, 0.7145, 0.07162, 0.7188, 0.0929, 0.75, 0.08982, 0.75, 0.08982, 0.7188, 0.0929, 0.7232, 0.1153, 0.75, 0.1127, 0.4688, 0.6064, 0.4375, 0.6064, 0.4377, 0.5827, 0.4686, 0.5827, 0.4686, 0.5827, 0.4377, 0.5827, 0.4382, 0.5603, 0.4681, 0.5603, 0.4681, 0.5603, 0.4382, 0.5603, 0.439, 0.5401, 0.4673, 0.5401, 0.4673, 0.5401, 0.439, 0.5401, 0.44, 0.5, 0.4662, 0.5, 0.6996, 0.01571, 0.6618, 0.02717, 0.6804, 0.08197, 0.7145, 0.07162, 0.7145, 0.07162, 0.6804, 0.08197, 0.6887, 0.102, 0.7188, 0.0929, 0.7188, 0.0929, 0.6887, 0.102, 0.6974, 0.1231, 0.7232, 0.1153, 0.4375, 0.6064, 0.4062, 0.6064, 0.4064, 0.5827, 0.4373, 0.5827, 0.4373, 0.5827, 0.4064, 0.5827, 0.4069, 0.5603, 0.4368, 0.5603, 0.4368, 0.5603, 0.4069, 0.5603, 0.4077, 0.5401, 0.436, 0.5401, 0.436, 0.5401, 0.4077, 0.5401, 0.4088, 0.5, 0.435, 0.5, 0.6548, 0.03005, 0.62, 0.04866, 0.649, 0.09877, 0.6804, 0.08197, 0.6804, 0.08197, 0.649, 0.09877, 0.661, 0.1168, 0.6887, 0.102, 0.6887, 0.102, 0.661, 0.1168, 0.6737, 0.1358, 0.6974, 0.1231, 0.4062, 0.6064, 0.375, 0.6064, 0.3752, 0.5827, 0.4061, 0.5827, 0.4061, 0.5827, 0.3752, 0.5827, 0.3757, 0.5603, 0.4056, 0.5603, 0.4056, 0.5603, 0.3757, 0.5603, 0.3765, 0.5401, 0.4048, 0.5401, 0.4048, 0.5401, 0.3765, 0.5401, 0.3775, 0.5, 0.4037, 0.5, 0.6137, 0.05285, 0.5832, 0.07789, 0.6214, 0.1214, 0.649, 0.09877, 0.649, 0.09877, 0.6214, 0.1214, 0.6367, 0.1367, 0.661, 0.1168, 0.661, 0.1168, 0.6367, 0.1367, 0.6529, 0.1529, 0.6737, 0.1358, 0.375, 0.6064, 0.3438, 0.6064, 0.3439, 0.5827, 0.3748, 0.5827, 0.3748, 0.5827, 0.3439, 0.5827, 0.3444, 0.5603, 0.3743, 0.5603, 0.3743, 0.5603, 0.3444, 0.5603, 0.3452, 0.5401, 0.3735, 0.5401, 0.3735, 0.5401, 0.3452, 0.5401, 0.3463, 0.5, 0.3725, 0.5, 0.5779, 0.08322, 0.5529, 0.1137, 0.5988, 0.149, 0.6214, 0.1214, 0.6214, 0.1214, 0.5988, 0.149, 0.6168, 0.161, 0.6367, 0.1367, 0.6367, 0.1367, 0.6168, 0.161, 0.6358, 0.1737, 0.6529, 0.1529, 0.3438, 0.6064, 0.3125, 0.6064, 0.3127, 0.5827, 0.3436, 0.5827, 0.3436, 0.5827, 0.3127, 0.5827, 0.3132, 0.5603, 0.3431, 0.5603, 0.3431, 0.5603, 0.3132, 0.5603, 0.314, 0.5401, 0.3423, 0.5401, 0.3423, 0.5401, 0.314, 0.5401, 0.315, 0.5, 0.3412, 0.5, 0.5487, 0.12, 0.5301, 0.1548, 0.582, 0.1804, 0.5988, 0.149, 0.5988, 0.149, 0.582, 0.1804, 0.602, 0.1887, 0.6168, 0.161, 0.6168, 0.161, 0.602, 0.1887, 0.6231, 0.1974, 0.6358, 0.1737, 0.3125, 0.6064, 0.2812, 0.6064, 0.2814, 0.5827, 0.3123, 0.5827, 0.3123, 0.5827, 0.2814, 0.5827, 0.2819, 0.5603, 0.3118, 0.5603, 0.3118, 0.5603, 0.2819, 0.5603, 0.2827, 0.5401, 0.311, 0.5401, 0.311, 0.5401, 0.2827, 0.5401, 0.2838, 0.5, 0.31, 0.5, 0.5272, 0.1618, 0.5157, 0.1996, 0.5716, 0.2145, 0.582, 0.1804, 0.582, 0.1804, 0.5716, 0.2145, 0.5929, 0.2188, 0.602, 0.1887, 0.602, 0.1887, 0.5929, 0.2188, 0.6153, 0.2232, 0.6231, 0.1974, 0.2812, 0.6064, 0.25, 0.6064, 0.2502, 0.5827, 0.2811, 0.5827, 0.2811, 0.5827, 0.2502, 0.5827, 0.2507, 0.5603, 0.2806, 0.5603, 0.2806, 0.5603, 0.2507, 0.5603, 0.2515, 0.5401, 0.2798, 0.5401, 0.2798, 0.5401, 0.2515, 0.5401, 0.2525, 0.5, 0.2787, 0.5, 0.5142, 0.2069, 0.5104, 0.2462, 0.5681, 0.25, 0.5716, 0.2145, 0.5716, 0.2145, 0.5681, 0.25, 0.5898, 0.25, 0.5929, 0.2188, 0.5929, 0.2188, 0.5898, 0.25, 0.6127, 0.25, 0.6153, 0.2232, 0.25, 0.6064, 0.2188, 0.6064, 0.2189, 0.5827, 0.2498, 0.5827, 0.2498, 0.5827, 0.2189, 0.5827, 0.2194, 0.5603, 0.2493, 0.5603, 0.2493, 0.5603, 0.2194, 0.5603, 0.2202, 0.5401, 0.2485, 0.5401, 0.2485, 0.5401, 0.2202, 0.5401, 0.2213, 0.5, 0.2475, 0.5, 0.5104, 0.2538, 0.5142, 0.2931, 0.5716, 0.2855, 0.5681, 0.25, 0.5681, 0.25, 0.5716, 0.2855, 0.5929, 0.2812, 0.5898, 0.25, 0.5898, 0.25, 0.5929, 0.2812, 0.6153, 0.2768, 0.6127, 0.25, 0.2188, 0.6064, 0.1875, 0.6064, 0.1877, 0.5827, 0.2186, 0.5827, 0.2186, 0.5827, 0.1877, 0.5827, 0.1882, 0.5603, 0.2181, 0.5603, 0.2181, 0.5603, 0.1882, 0.5603, 0.189, 0.5401, 0.2173, 0.5401, 0.2173, 0.5401, 0.189, 0.5401, 0.19, 0.5, 0.2162, 0.5, 0.5157, 0.3004, 0.5272, 0.3382, 0.582, 0.3196, 0.5716, 0.2855, 0.5716, 0.2855, 0.582, 0.3196, 0.602, 0.3113, 0.5929, 0.2812, 0.5929, 0.2812, 0.602, 0.3113, 0.6231, 0.3026, 0.6153, 0.2768, 0.1875, 0.6064, 0.1562, 0.6064, 0.1564, 0.5827, 0.1873, 0.5827, 0.1873, 0.5827, 0.1564, 0.5827, 0.1569, 0.5603, 0.1868, 0.5603, 0.1868, 0.5603, 0.1569, 0.5603, 0.1577, 0.5401, 0.186, 0.5401, 0.186, 0.5401, 0.1577, 0.5401, 0.1588, 0.5, 0.185, 0.5, 0.5301, 0.3452, 0.5487, 0.38, 0.5988, 0.351, 0.582, 0.3196, 0.582, 0.3196, 0.5988, 0.351, 0.6168, 0.339, 0.602, 0.3113, 0.602, 0.3113, 0.6168, 0.339, 0.6358, 0.3263, 0.6231, 0.3026, 0.1562, 0.6064, 0.125, 0.6064, 0.1252, 0.5827, 0.1561, 0.5827, 0.1561, 0.5827, 0.1252, 0.5827, 0.1257, 0.5603, 0.1556, 0.5603, 0.1556, 0.5603, 0.1257, 0.5603, 0.1265, 0.5401, 0.1548, 0.5401, 0.1548, 0.5401, 0.1265, 0.5401, 0.1275, 0.5, 0.1537, 0.5, 0.5529, 0.3863, 0.5779, 0.4168, 0.6214, 0.3786, 0.5988, 0.351, 0.5988, 0.351, 0.6214, 0.3786, 0.6367, 0.3633, 0.6168, 0.339, 0.6168, 0.339, 0.6367, 0.3633, 0.6529, 0.3471, 0.6358, 0.3263, 0.125, 0.6064, 0.09375, 0.6064, 0.09392, 0.5827, 0.1248, 0.5827, 0.1248, 0.5827, 0.09392, 0.5827, 0.09441, 0.5603, 0.1243, 0.5603, 0.1243, 0.5603, 0.09441, 0.5603, 0.09521, 0.5401, 0.1235, 0.5401, 0.1235, 0.5401, 0.09521, 0.5401, 0.09627, 0.5, 0.1225, 0.5, 0.5832, 0.4221, 0.6137, 0.4471, 0.649, 0.4012, 0.6214, 0.3786, 0.6214, 0.3786, 0.649, 0.4012, 0.661, 0.3832, 0.6367, 0.3633, 0.6367, 0.3633, 0.661, 0.3832, 0.6737, 0.3642, 0.6529, 0.3471, 0.09375, 0.6064, 0.0625, 0.6064, 0.06267, 0.5827, 0.09358, 0.5827, 0.09358, 0.5827, 0.06267, 0.5827, 0.06316, 0.5603, 0.09309, 0.5603, 0.09309, 0.5603, 0.06316, 0.5603, 0.06396, 0.5401, 0.09229, 0.5401, 0.09229, 0.5401, 0.06396, 0.5401, 0.06502, 0.5, 0.09123, 0.5, 0.62, 0.4513, 0.6548, 0.4699, 0.6804, 0.418, 0.649, 0.4012, 0.649, 0.4012, 0.6804, 0.418, 0.6887, 0.398, 0.661, 0.3832, 0.661, 0.3832, 0.6887, 0.398, 0.6974, 0.3769, 0.6737, 0.3642, 0.0625, 0.6064, 0.03125, 0.6064, 0.03142, 0.5827, 0.06233, 0.5827, 0.06233, 0.5827, 0.03142, 0.5827, 0.03191, 0.5603, 0.06184, 0.5603, 0.06184, 0.5603, 0.03191, 0.5603, 0.03271, 0.5401, 0.06104, 0.5401, 0.06104, 0.5401, 0.03271, 0.5401, 0.03377, 0.5, 0.05998, 0.5, 0.6618, 0.4728, 0.6996, 0.4843, 0.7145, 0.4284, 0.6804, 0.418, 0.6804, 0.418, 0.7145, 0.4284, 0.7188, 0.4071, 0.6887, 0.398, 0.6887, 0.398, 0.7188, 0.4071, 0.7232, 0.3847, 0.6974, 0.3769, 0.03125, 0.6064, 0.0, 0.6064, 0.0001676, 0.5827, 0.03108, 0.5827, 0.03108, 0.5827, 0.0001676, 0.5827, 0.0006619, 0.5603, 0.03059, 0.5603, 0.03059, 0.5603, 0.0006619, 0.5603, 0.001458, 0.5401, 0.02979, 0.5401, 0.02979, 0.5401, 0.001458, 0.5401, 0.002517, 0.5, 0.02873, 0.5, 0.7069, 0.4858, 0.7462, 0.4896, 0.75, 0.4319, 0.7145, 0.4284, 0.7145, 0.4284, 0.75, 0.4319, 0.75, 0.4102, 0.7188, 0.4071, 0.7188, 0.4071, 0.75, 0.4102, 0.75, 0.3873, 0.7232, 0.3847, 0.75, 0.3873, 0.7768, 0.3847, 0.8026, 0.3769, 0.8263, 0.3642, 0.8471, 0.3471, 0.8642, 0.3263, 0.8769, 0.3026, 0.8847, 0.2768, 0.8873, 0.25, 0.8847, 0.2232, 0.8769, 0.1974, 0.8642, 0.1737, 0.8471, 0.1529, 0.8263, 0.1358, 0.8026, 0.1231, 0.7768, 0.1153, 0.75, 0.1127, 0.7232, 0.1153, 0.6974, 0.1231, 0.6737, 0.1358, 0.6529, 0.1529, 0.6358, 0.1737, 0.6231, 0.1974, 0.6153, 0.2232, 0.6127, 0.25, 0.6153, 0.2768, 0.6231, 0.3026, 0.6358, 0.3263, 0.6529, 0.3471, 0.6737, 0.3642, 0.6974, 0.3769, 0.7232, 0.3847])
me_cylinder_005.materials.append(mat_material)
me_cylinder_005.update()

# ---- objects
ob_tinypillow2 = bpy.data.objects.new('tinypillow2', me_cylinder_005)

# ---- transforms, parenting, visibility, modifiers, constraints
ob_tinypillow2.location = (2.65, -7.088, 4.089)
ob_tinypillow2.rotation_euler = (-1.571, 1.571, 0.0)
ob_tinypillow2.scale = (0.0888, 0.0888, 0.2229)

# ---- collection membership
col_misc.objects.link(ob_tinypillow2)

# ---- scene / render settings (as saved in the file)
scene.frame_start = 1; scene.frame_end = 250; scene.frame_set(193)
scene.render.engine = 'BLENDER_EEVEE_NEXT'
scene.cycles.samples = 1024
scene.cycles.sampling_pattern = 'TABULATED_SOBOL'
scene.cycles.bake_type = 'NORMAL'
scene.view_settings.view_transform = 'Filmic'
bpy.context.view_layer.update()

# ---- added for rendering (the .blend has no active camera and no usable light): camera, sun
cam_auto = bpy.data.cameras.new('AutoCamera')
cam_auto.lens = 50.0
cam_auto.sensor_width = 36.0
cam_auto.clip_end = 1000.0
ob_auto_camera = bpy.data.objects.new('AutoCamera', cam_auto)
scene.collection.objects.link(ob_auto_camera)
ob_auto_camera.location = (3.12304, -7.65623, 4.46789)
ob_auto_camera.rotation_euler = (1.09748, -7.21219e-08, 0.694738)
scene.camera = ob_auto_camera
light_auto_sun = bpy.data.lights.new('AutoSun', 'SUN')
light_auto_sun.energy = 3.0
light_auto_sun.angle = 0.0523599
ob_auto_sun = bpy.data.objects.new('AutoSun', light_auto_sun)
scene.collection.objects.link(ob_auto_sun)
ob_auto_sun.rotation_euler = (0.872665, 0.174533, 0.523599)
bpy.context.view_layer.update()
